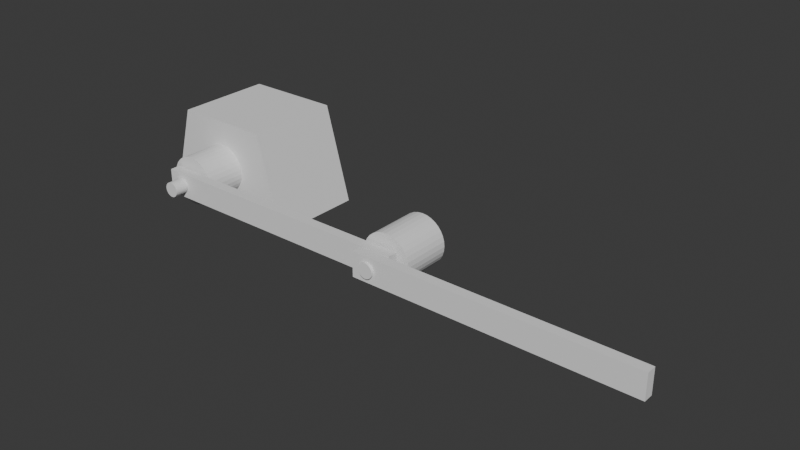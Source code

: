 # Source: arm_2R.blend  (saved by Blender 5.1.30; exported with 4.5.12 LTS)
import bpy
from mathutils import Matrix  # noqa: F401  (used for matrix-valued properties, if any)

bpy.ops.wm.read_factory_settings(use_empty=True)
scene = bpy.context.scene
scene.name = 'Scene'

# ---- collections
col_collection = bpy.data.collections.new('Collection'); scene.collection.children.link(col_collection)

# ---- world
world_world = bpy.data.worlds.new('World'); scene.world = world_world
world_world.use_nodes = True; world_world.node_tree.nodes.clear()
_N = world_world.node_tree.nodes; _L = world_world.node_tree.links
n0 = _N.new('ShaderNodeOutputWorld'); n0.name = 'World Output'; n0.location = (200, 100)
n1 = _N.new('ShaderNodeBackground'); n1.name = 'Background'; n1.location = (-200, 100)
n1.inputs[0].default_value = (0.05088, 0.05088, 0.05088, 1.0)
_L.new(n1.outputs[0], n0.inputs[0])
n0.is_active_output = True
world_world.color = (0.05088, 0.05088, 0.05088)
world_world.sun_shadow_jitter_overblur = 0.0

# ---- meshes
me_cube_001 = bpy.data.meshes.new('Cube.001')
me_cube_001.from_pydata([(-1.549, -1.0, -1.0), (-1.0, -1.0, 1.0), (-1.549, 1.0, -1.0), (-1.0, 1.0, 1.0), (1.549, -1.0, -1.0), (1.0, -1.0, 1.0), (1.549, 1.0, -1.0), (1.0, 1.0, 1.0)], [], [(0, 1, 3, 2), (2, 3, 7, 6), (6, 7, 5, 4), (4, 5, 1, 0), (2, 6, 4, 0), (7, 3, 1, 5)])
_uv = me_cube_001.uv_layers.new(name='UVMap')
_uv.uv.foreach_set('vector', [0.375, 0.0, 0.625, 0.0, 0.625, 0.25, 0.375, 0.25, 0.375, 0.25, 0.625, 0.25, 0.625, 0.5, 0.375, 0.5, 0.375, 0.5, 0.625, 0.5, 0.625, 0.75, 0.375, 0.75, 0.375, 0.75, 0.625, 0.75, 0.625, 1.0, 0.375, 1.0, 0.125, 0.5, 0.375, 0.5, 0.375, 0.75, 0.125, 0.75, 0.625, 0.5, 0.875, 0.5, 0.875, 0.75, 0.625, 0.75])
me_cube_001.update()
me_cylinder = bpy.data.meshes.new('Cylinder')
me_cylinder.from_pydata([(0.0, 1.0, -1.0), (0.0, 1.0, 1.0), (0.1951, 0.9808, -1.0), (0.1951, 0.9808, 1.0), (0.3827, 0.9239, -1.0), (0.3827, 0.9239, 1.0), (0.5556, 0.8315, -1.0), (0.5556, 0.8315, 1.0), (0.7071, 0.7071, -1.0), (0.7071, 0.7071, 1.0), (0.8315, 0.5556, -1.0), (0.8315, 0.5556, 1.0), (0.9239, 0.3827, -1.0), (0.9239, 0.3827, 1.0), (0.9808, 0.1951, -1.0), (0.9808, 0.1951, 1.0), (1.0, 0.0, -1.0), (1.0, 0.0, 1.0), (0.9808, -0.1951, -1.0), (0.9808, -0.1951, 1.0), (0.9239, -0.3827, -1.0), (0.9239, -0.3827, 1.0), (0.8315, -0.5556, -1.0), (0.8315, -0.5556, 1.0), (0.7071, -0.7071, -1.0), (0.7071, -0.7071, 1.0), (0.5556, -0.8315, -1.0), (0.5556, -0.8315, 1.0), (0.3827, -0.9239, -1.0), (0.3827, -0.9239, 1.0), (0.1951, -0.9808, -1.0), (0.1951, -0.9808, 1.0), (0.0, -1.0, -1.0), (0.0, -1.0, 1.0), (-0.1951, -0.9808, -1.0), (-0.1951, -0.9808, 1.0), (-0.3827, -0.9239, -1.0), (-0.3827, -0.9239, 1.0), (-0.5556, -0.8315, -1.0), (-0.5556, -0.8315, 1.0), (-0.7071, -0.7071, -1.0), (-0.7071, -0.7071, 1.0), (-0.8315, -0.5556, -1.0), (-0.8315, -0.5556, 1.0), (-0.9239, -0.3827, -1.0), (-0.9239, -0.3827, 1.0), (-0.9808, -0.1951, -1.0), (-0.9808, -0.1951, 1.0), (-1.0, 0.0, -1.0), (-1.0, 0.0, 1.0), (-0.9808, 0.1951, -1.0), (-0.9808, 0.1951, 1.0), (-0.9239, 0.3827, -1.0), (-0.9239, 0.3827, 1.0), (-0.8315, 0.5556, -1.0), (-0.8315, 0.5556, 1.0), (-0.7071, 0.7071, -1.0), (-0.7071, 0.7071, 1.0), (-0.5556, 0.8315, -1.0), (-0.5556, 0.8315, 1.0), (-0.3827, 0.9239, -1.0), (-0.3827, 0.9239, 1.0), (-0.1951, 0.9808, -1.0), (-0.1951, 0.9808, 1.0)], [], [(0, 1, 3, 2), (2, 3, 5, 4), (4, 5, 7, 6), (6, 7, 9, 8), (8, 9, 11, 10), (10, 11, 13, 12), (12, 13, 15, 14), (14, 15, 17, 16), (16, 17, 19, 18), (18, 19, 21, 20), (20, 21, 23, 22), (22, 23, 25, 24), (24, 25, 27, 26), (26, 27, 29, 28), (28, 29, 31, 30), (30, 31, 33, 32), (32, 33, 35, 34), (34, 35, 37, 36), (36, 37, 39, 38), (38, 39, 41, 40), (40, 41, 43, 42), (42, 43, 45, 44), (44, 45, 47, 46), (46, 47, 49, 48), (48, 49, 51, 50), (50, 51, 53, 52), (52, 53, 55, 54), (54, 55, 57, 56), (56, 57, 59, 58), (58, 59, 61, 60), (3, 1, 63, 61, 59, 57, 55, 53, 51, 49, 47, 45, 43, 41, 39, 37, 35, 33, 31, 29, 27, 25, 23, 21, 19, 17, 15, 13, 11, 9, 7, 5), (60, 61, 63, 62), (62, 63, 1, 0), (0, 2, 4, 6, 8, 10, 12, 14, 16, 18, 20, 22, 24, 26, 28, 30, 32, 34, 36, 38, 40, 42, 44, 46, 48, 50, 52, 54, 56, 58, 60, 62)])
_uv = me_cylinder.uv_layers.new(name='UVMap')
_uv.uv.foreach_set('vector', [1.0, 0.5, 1.0, 1.0, 0.9688, 1.0, 0.9688, 0.5, 0.9688, 0.5, 0.9688, 1.0, 0.9375, 1.0, 0.9375, 0.5, 0.9375, 0.5, 0.9375, 1.0, 0.9062, 1.0, 0.9062, 0.5, 0.9062, 0.5, 0.9062, 1.0, 0.875, 1.0, 0.875, 0.5, 0.875, 0.5, 0.875, 1.0, 0.8438, 1.0, 0.8438, 0.5, 0.8438, 0.5, 0.8438, 1.0, 0.8125, 1.0, 0.8125, 0.5, 0.8125, 0.5, 0.8125, 1.0, 0.7812, 1.0, 0.7812, 0.5, 0.7812, 0.5, 0.7812, 1.0, 0.75, 1.0, 0.75, 0.5, 0.75, 0.5, 0.75, 1.0, 0.7188, 1.0, 0.7188, 0.5, 0.7188, 0.5, 0.7188, 1.0, 0.6875, 1.0, 0.6875, 0.5, 0.6875, 0.5, 0.6875, 1.0, 0.6562, 1.0, 0.6562, 0.5, 0.6562, 0.5, 0.6562, 1.0, 0.625, 1.0, 0.625, 0.5, 0.625, 0.5, 0.625, 1.0, 0.5938, 1.0, 0.5938, 0.5, 0.5938, 0.5, 0.5938, 1.0, 0.5625, 1.0, 0.5625, 0.5, 0.5625, 0.5, 0.5625, 1.0, 0.5312, 1.0, 0.5312, 0.5, 0.5312, 0.5, 0.5312, 1.0, 0.5, 1.0, 0.5, 0.5, 0.5, 0.5, 0.5, 1.0, 0.4688, 1.0, 0.4688, 0.5, 0.4688, 0.5, 0.4688, 1.0, 0.4375, 1.0, 0.4375, 0.5, 0.4375, 0.5, 0.4375, 1.0, 0.4062, 1.0, 0.4062, 0.5, 0.4062, 0.5, 0.4062, 1.0, 0.375, 1.0, 0.375, 0.5, 0.375, 0.5, 0.375, 1.0, 0.3438, 1.0, 0.3438, 0.5, 0.3438, 0.5, 0.3438, 1.0, 0.3125, 1.0, 0.3125, 0.5, 0.3125, 0.5, 0.3125, 1.0, 0.2812, 1.0, 0.2812, 0.5, 0.2812, 0.5, 0.2812, 1.0, 0.25, 1.0, 0.25, 0.5, 0.25, 0.5, 0.25, 1.0, 0.2188, 1.0, 0.2188, 0.5, 0.2188, 0.5, 0.2188, 1.0, 0.1875, 1.0, 0.1875, 0.5, 0.1875, 0.5, 0.1875, 1.0, 0.1562, 1.0, 0.1562, 0.5, 0.1562, 0.5, 0.1562, 1.0, 0.125, 1.0, 0.125, 0.5, 0.125, 0.5, 0.125, 1.0, 0.09375, 1.0, 0.09375, 0.5, 0.09375, 0.5, 0.09375, 1.0, 0.0625, 1.0, 0.0625, 0.5, 0.2968, 0.4854, 0.25, 0.49, 0.2032, 0.4854, 0.1582, 0.4717, 0.1167, 0.4496, 0.08029, 0.4197, 0.05045, 0.3833, 0.02827, 0.3418, 0.01461, 0.2968, 0.01, 0.25, 0.01461, 0.2032, 0.02827, 0.1582, 0.05045, 0.1167, 0.08029, 0.08029, 0.1167, 0.05045, 0.1582, 0.02827, 0.2032, 0.01461, 0.25, 0.01, 0.2968, 0.01461, 0.3418, 0.02827, 0.3833, 0.05045, 0.4197, 0.08029, 0.4496, 0.1167, 0.4717, 0.1582, 0.4854, 0.2032, 0.49, 0.25, 0.4854, 0.2968, 0.4717, 0.3418, 0.4496, 0.3833, 0.4197, 0.4197, 0.3833, 0.4496, 0.3418, 0.4717, 0.0625, 0.5, 0.0625, 1.0, 0.03125, 1.0, 0.03125, 0.5, 0.03125, 0.5, 0.03125, 1.0, 0.0, 1.0, 0.0, 0.5, 0.75, 0.49, 0.7968, 0.4854, 0.8418, 0.4717, 0.8833, 0.4496, 0.9197, 0.4197, 0.9496, 0.3833, 0.9717, 0.3418, 0.9854, 0.2968, 0.99, 0.25, 0.9854, 0.2032, 0.9717, 0.1582, 0.9496, 0.1167, 0.9197, 0.08029, 0.8833, 0.05045, 0.8418, 0.02827, 0.7968, 0.01461, 0.75, 0.01, 0.7032, 0.01461, 0.6582, 0.02827, 0.6167, 0.05045, 0.5803, 0.08029, 0.5504, 0.1167, 0.5283, 0.1582, 0.5146, 0.2032, 0.51, 0.25, 0.5146, 0.2968, 0.5283, 0.3418, 0.5504, 0.3833, 0.5803, 0.4197, 0.6167, 0.4496, 0.6582, 0.4717, 0.7032, 0.4854])
me_cylinder.update()
me_cylinder_001 = bpy.data.meshes.new('Cylinder.001')
me_cylinder_001.from_pydata([(0.0, 1.0, -1.248), (0.0, 1.0, 0.7517), (0.1951, 0.9808, -1.248), (0.1951, 0.9808, 0.7517), (0.3827, 0.9239, -1.248), (0.3827, 0.9239, 0.7517), (0.5556, 0.8315, -1.248), (0.5556, 0.8315, 0.7517), (0.7071, 0.7071, -1.248), (0.7071, 0.7071, 0.7517), (0.8315, 0.5556, -1.248), (0.8315, 0.5556, 0.7517), (0.9239, 0.3827, -1.248), (0.9239, 0.3827, 0.7517), (0.9808, 0.1951, -1.248), (0.9808, 0.1951, 0.7517), (1.0, -3.707e-08, -1.248), (1.0, -3.707e-08, 0.7517), (0.9808, -0.1951, -1.248), (0.9808, -0.1951, 0.7517), (0.9239, -0.3827, -1.248), (0.9239, -0.3827, 0.7517), (0.8315, -0.5556, -1.248), (0.8315, -0.5556, 0.7517), (0.7071, -0.7071, -1.248), (0.7071, -0.7071, 0.7517), (0.5556, -0.8315, -1.248), (0.5556, -0.8315, 0.7517), (0.3827, -0.9239, -1.248), (0.3827, -0.9239, 0.7517), (0.1951, -0.9808, -1.248), (0.1951, -0.9808, 0.7517), (0.0, -1.0, -1.248), (0.0, -1.0, 0.7517), (-0.1951, -0.9808, -1.248), (-0.1951, -0.9808, 0.7517), (-0.3827, -0.9239, -1.248), (-0.3827, -0.9239, 0.7517), (-0.5556, -0.8315, -1.248), (-0.5556, -0.8315, 0.7517), (-0.7071, -0.7071, -1.248), (-0.7071, -0.7071, 0.7517), (-0.8315, -0.5556, -1.248), (-0.8315, -0.5556, 0.7517), (-0.9239, -0.3827, -1.248), (-0.9239, -0.3827, 0.7517), (-0.9808, -0.1951, -1.248), (-0.9808, -0.1951, 0.7517), (-1.0, -3.707e-08, -1.248), (-1.0, -3.707e-08, 0.7517), (-0.9808, 0.1951, -1.248), (-0.9808, 0.1951, 0.7517), (-0.9239, 0.3827, -1.248), (-0.9239, 0.3827, 0.7517), (-0.8315, 0.5556, -1.248), (-0.8315, 0.5556, 0.7517), (-0.7071, 0.7071, -1.248), (-0.7071, 0.7071, 0.7517), (-0.5556, 0.8315, -1.248), (-0.5556, 0.8315, 0.7517), (-0.3827, 0.9239, -1.248), (-0.3827, 0.9239, 0.7517), (-0.1951, 0.9808, -1.248), (-0.1951, 0.9808, 0.7517)], [], [(0, 1, 3, 2), (2, 3, 5, 4), (4, 5, 7, 6), (6, 7, 9, 8), (8, 9, 11, 10), (10, 11, 13, 12), (12, 13, 15, 14), (14, 15, 17, 16), (16, 17, 19, 18), (18, 19, 21, 20), (20, 21, 23, 22), (22, 23, 25, 24), (24, 25, 27, 26), (26, 27, 29, 28), (28, 29, 31, 30), (30, 31, 33, 32), (32, 33, 35, 34), (34, 35, 37, 36), (36, 37, 39, 38), (38, 39, 41, 40), (40, 41, 43, 42), (42, 43, 45, 44), (44, 45, 47, 46), (46, 47, 49, 48), (48, 49, 51, 50), (50, 51, 53, 52), (52, 53, 55, 54), (54, 55, 57, 56), (56, 57, 59, 58), (58, 59, 61, 60), (3, 1, 63, 61, 59, 57, 55, 53, 51, 49, 47, 45, 43, 41, 39, 37, 35, 33, 31, 29, 27, 25, 23, 21, 19, 17, 15, 13, 11, 9, 7, 5), (60, 61, 63, 62), (62, 63, 1, 0), (0, 2, 4, 6, 8, 10, 12, 14, 16, 18, 20, 22, 24, 26, 28, 30, 32, 34, 36, 38, 40, 42, 44, 46, 48, 50, 52, 54, 56, 58, 60, 62)])
_uv = me_cylinder_001.uv_layers.new(name='UVMap')
_uv.uv.foreach_set('vector', [1.0, 0.5, 1.0, 1.0, 0.9688, 1.0, 0.9688, 0.5, 0.9688, 0.5, 0.9688, 1.0, 0.9375, 1.0, 0.9375, 0.5, 0.9375, 0.5, 0.9375, 1.0, 0.9062, 1.0, 0.9062, 0.5, 0.9062, 0.5, 0.9062, 1.0, 0.875, 1.0, 0.875, 0.5, 0.875, 0.5, 0.875, 1.0, 0.8438, 1.0, 0.8438, 0.5, 0.8438, 0.5, 0.8438, 1.0, 0.8125, 1.0, 0.8125, 0.5, 0.8125, 0.5, 0.8125, 1.0, 0.7812, 1.0, 0.7812, 0.5, 0.7812, 0.5, 0.7812, 1.0, 0.75, 1.0, 0.75, 0.5, 0.75, 0.5, 0.75, 1.0, 0.7188, 1.0, 0.7188, 0.5, 0.7188, 0.5, 0.7188, 1.0, 0.6875, 1.0, 0.6875, 0.5, 0.6875, 0.5, 0.6875, 1.0, 0.6562, 1.0, 0.6562, 0.5, 0.6562, 0.5, 0.6562, 1.0, 0.625, 1.0, 0.625, 0.5, 0.625, 0.5, 0.625, 1.0, 0.5938, 1.0, 0.5938, 0.5, 0.5938, 0.5, 0.5938, 1.0, 0.5625, 1.0, 0.5625, 0.5, 0.5625, 0.5, 0.5625, 1.0, 0.5312, 1.0, 0.5312, 0.5, 0.5312, 0.5, 0.5312, 1.0, 0.5, 1.0, 0.5, 0.5, 0.5, 0.5, 0.5, 1.0, 0.4688, 1.0, 0.4688, 0.5, 0.4688, 0.5, 0.4688, 1.0, 0.4375, 1.0, 0.4375, 0.5, 0.4375, 0.5, 0.4375, 1.0, 0.4062, 1.0, 0.4062, 0.5, 0.4062, 0.5, 0.4062, 1.0, 0.375, 1.0, 0.375, 0.5, 0.375, 0.5, 0.375, 1.0, 0.3438, 1.0, 0.3438, 0.5, 0.3438, 0.5, 0.3438, 1.0, 0.3125, 1.0, 0.3125, 0.5, 0.3125, 0.5, 0.3125, 1.0, 0.2812, 1.0, 0.2812, 0.5, 0.2812, 0.5, 0.2812, 1.0, 0.25, 1.0, 0.25, 0.5, 0.25, 0.5, 0.25, 1.0, 0.2188, 1.0, 0.2188, 0.5, 0.2188, 0.5, 0.2188, 1.0, 0.1875, 1.0, 0.1875, 0.5, 0.1875, 0.5, 0.1875, 1.0, 0.1562, 1.0, 0.1562, 0.5, 0.1562, 0.5, 0.1562, 1.0, 0.125, 1.0, 0.125, 0.5, 0.125, 0.5, 0.125, 1.0, 0.09375, 1.0, 0.09375, 0.5, 0.09375, 0.5, 0.09375, 1.0, 0.0625, 1.0, 0.0625, 0.5, 0.2968, 0.4854, 0.25, 0.49, 0.2032, 0.4854, 0.1582, 0.4717, 0.1167, 0.4496, 0.08029, 0.4197, 0.05045, 0.3833, 0.02827, 0.3418, 0.01461, 0.2968, 0.01, 0.25, 0.01461, 0.2032, 0.02827, 0.1582, 0.05045, 0.1167, 0.08029, 0.08029, 0.1167, 0.05045, 0.1582, 0.02827, 0.2032, 0.01461, 0.25, 0.01, 0.2968, 0.01461, 0.3418, 0.02827, 0.3833, 0.05045, 0.4197, 0.08029, 0.4496, 0.1167, 0.4717, 0.1582, 0.4854, 0.2032, 0.49, 0.25, 0.4854, 0.2968, 0.4717, 0.3418, 0.4496, 0.3833, 0.4197, 0.4197, 0.3833, 0.4496, 0.3418, 0.4717, 0.0625, 0.5, 0.0625, 1.0, 0.03125, 1.0, 0.03125, 0.5, 0.03125, 0.5, 0.03125, 1.0, 0.0, 1.0, 0.0, 0.5, 0.75, 0.49, 0.7968, 0.4854, 0.8418, 0.4717, 0.8833, 0.4496, 0.9197, 0.4197, 0.9496, 0.3833, 0.9717, 0.3418, 0.9854, 0.2968, 0.99, 0.25, 0.9854, 0.2032, 0.9717, 0.1582, 0.9496, 0.1167, 0.9197, 0.08029, 0.8833, 0.05045, 0.8418, 0.02827, 0.7968, 0.01461, 0.75, 0.01, 0.7032, 0.01461, 0.6582, 0.02827, 0.6167, 0.05045, 0.5803, 0.08029, 0.5504, 0.1167, 0.5283, 0.1582, 0.5146, 0.2032, 0.51, 0.25, 0.5146, 0.2968, 0.5283, 0.3418, 0.5504, 0.3833, 0.5803, 0.4197, 0.6167, 0.4496, 0.6582, 0.4717, 0.7032, 0.4854])
me_cylinder_001.update()
me_cube_002 = bpy.data.meshes.new('Cube.002')
me_cube_002.from_pydata([(-0.1154, -0.9525, -1.0), (-0.1154, -0.9525, 1.0), (-0.1154, 1.047, -1.0), (-0.1154, 1.047, 1.0), (1.885, -0.9525, -1.0), (1.885, -0.9525, 1.0), (1.885, 1.047, -1.0), (1.885, 1.047, 1.0)], [], [(0, 1, 3, 2), (2, 3, 7, 6), (6, 7, 5, 4), (4, 5, 1, 0), (2, 6, 4, 0), (7, 3, 1, 5)])
_uv = me_cube_002.uv_layers.new(name='UVMap')
_uv.uv.foreach_set('vector', [0.375, 0.0, 0.625, 0.0, 0.625, 0.25, 0.375, 0.25, 0.375, 0.25, 0.625, 0.25, 0.625, 0.5, 0.375, 0.5, 0.375, 0.5, 0.625, 0.5, 0.625, 0.75, 0.375, 0.75, 0.375, 0.75, 0.625, 0.75, 0.625, 1.0, 0.375, 1.0, 0.125, 0.5, 0.375, 0.5, 0.375, 0.75, 0.125, 0.75, 0.625, 0.5, 0.875, 0.5, 0.875, 0.75, 0.625, 0.75])
me_cube_002.update()
me_cylinder_005 = bpy.data.meshes.new('Cylinder.005')
me_cylinder_005.from_pydata([(0.0, 1.0, -1.699), (0.0, 1.0, 0.3009), (0.1951, 0.9808, -1.699), (0.1951, 0.9808, 0.3009), (0.3827, 0.9239, -1.699), (0.3827, 0.9239, 0.3009), (0.5556, 0.8315, -1.699), (0.5556, 0.8315, 0.3009), (0.7071, 0.7071, -1.699), (0.7071, 0.7071, 0.3009), (0.8315, 0.5556, -1.699), (0.8315, 0.5556, 0.3009), (0.9239, 0.3827, -1.699), (0.9239, 0.3827, 0.3009), (0.9808, 0.1951, -1.699), (0.9808, 0.1951, 0.3009), (1.0, -1.044e-07, -1.699), (1.0, -1.044e-07, 0.3009), (0.9808, -0.1951, -1.699), (0.9808, -0.1951, 0.3009), (0.9239, -0.3827, -1.699), (0.9239, -0.3827, 0.3009), (0.8315, -0.5556, -1.699), (0.8315, -0.5556, 0.3009), (0.7071, -0.7071, -1.699), (0.7071, -0.7071, 0.3009), (0.5556, -0.8315, -1.699), (0.5556, -0.8315, 0.3009), (0.3827, -0.9239, -1.699), (0.3827, -0.9239, 0.3009), (0.1951, -0.9808, -1.699), (0.1951, -0.9808, 0.3009), (0.0, -1.0, -1.699), (0.0, -1.0, 0.3009), (-0.1951, -0.9808, -1.699), (-0.1951, -0.9808, 0.3009), (-0.3827, -0.9239, -1.699), (-0.3827, -0.9239, 0.3009), (-0.5556, -0.8315, -1.699), (-0.5556, -0.8315, 0.3009), (-0.7071, -0.7071, -1.699), (-0.7071, -0.7071, 0.3009), (-0.8315, -0.5556, -1.699), (-0.8315, -0.5556, 0.3009), (-0.9239, -0.3827, -1.699), (-0.9239, -0.3827, 0.3009), (-0.9808, -0.1951, -1.699), (-0.9808, -0.1951, 0.3009), (-1.0, -1.044e-07, -1.699), (-1.0, -1.044e-07, 0.3009), (-0.9808, 0.1951, -1.699), (-0.9808, 0.1951, 0.3009), (-0.9239, 0.3827, -1.699), (-0.9239, 0.3827, 0.3009), (-0.8315, 0.5556, -1.699), (-0.8315, 0.5556, 0.3009), (-0.7071, 0.7071, -1.699), (-0.7071, 0.7071, 0.3009), (-0.5556, 0.8315, -1.699), (-0.5556, 0.8315, 0.3009), (-0.3827, 0.9239, -1.699), (-0.3827, 0.9239, 0.3009), (-0.1951, 0.9808, -1.699), (-0.1951, 0.9808, 0.3009)], [], [(0, 1, 3, 2), (2, 3, 5, 4), (4, 5, 7, 6), (6, 7, 9, 8), (8, 9, 11, 10), (10, 11, 13, 12), (12, 13, 15, 14), (14, 15, 17, 16), (16, 17, 19, 18), (18, 19, 21, 20), (20, 21, 23, 22), (22, 23, 25, 24), (24, 25, 27, 26), (26, 27, 29, 28), (28, 29, 31, 30), (30, 31, 33, 32), (32, 33, 35, 34), (34, 35, 37, 36), (36, 37, 39, 38), (38, 39, 41, 40), (40, 41, 43, 42), (42, 43, 45, 44), (44, 45, 47, 46), (46, 47, 49, 48), (48, 49, 51, 50), (50, 51, 53, 52), (52, 53, 55, 54), (54, 55, 57, 56), (56, 57, 59, 58), (58, 59, 61, 60), (3, 1, 63, 61, 59, 57, 55, 53, 51, 49, 47, 45, 43, 41, 39, 37, 35, 33, 31, 29, 27, 25, 23, 21, 19, 17, 15, 13, 11, 9, 7, 5), (60, 61, 63, 62), (62, 63, 1, 0), (0, 2, 4, 6, 8, 10, 12, 14, 16, 18, 20, 22, 24, 26, 28, 30, 32, 34, 36, 38, 40, 42, 44, 46, 48, 50, 52, 54, 56, 58, 60, 62)])
_uv = me_cylinder_005.uv_layers.new(name='UVMap')
_uv.uv.foreach_set('vector', [1.0, 0.5, 1.0, 1.0, 0.9688, 1.0, 0.9688, 0.5, 0.9688, 0.5, 0.9688, 1.0, 0.9375, 1.0, 0.9375, 0.5, 0.9375, 0.5, 0.9375, 1.0, 0.9062, 1.0, 0.9062, 0.5, 0.9062, 0.5, 0.9062, 1.0, 0.875, 1.0, 0.875, 0.5, 0.875, 0.5, 0.875, 1.0, 0.8438, 1.0, 0.8438, 0.5, 0.8438, 0.5, 0.8438, 1.0, 0.8125, 1.0, 0.8125, 0.5, 0.8125, 0.5, 0.8125, 1.0, 0.7812, 1.0, 0.7812, 0.5, 0.7812, 0.5, 0.7812, 1.0, 0.75, 1.0, 0.75, 0.5, 0.75, 0.5, 0.75, 1.0, 0.7188, 1.0, 0.7188, 0.5, 0.7188, 0.5, 0.7188, 1.0, 0.6875, 1.0, 0.6875, 0.5, 0.6875, 0.5, 0.6875, 1.0, 0.6562, 1.0, 0.6562, 0.5, 0.6562, 0.5, 0.6562, 1.0, 0.625, 1.0, 0.625, 0.5, 0.625, 0.5, 0.625, 1.0, 0.5938, 1.0, 0.5938, 0.5, 0.5938, 0.5, 0.5938, 1.0, 0.5625, 1.0, 0.5625, 0.5, 0.5625, 0.5, 0.5625, 1.0, 0.5312, 1.0, 0.5312, 0.5, 0.5312, 0.5, 0.5312, 1.0, 0.5, 1.0, 0.5, 0.5, 0.5, 0.5, 0.5, 1.0, 0.4688, 1.0, 0.4688, 0.5, 0.4688, 0.5, 0.4688, 1.0, 0.4375, 1.0, 0.4375, 0.5, 0.4375, 0.5, 0.4375, 1.0, 0.4062, 1.0, 0.4062, 0.5, 0.4062, 0.5, 0.4062, 1.0, 0.375, 1.0, 0.375, 0.5, 0.375, 0.5, 0.375, 1.0, 0.3438, 1.0, 0.3438, 0.5, 0.3438, 0.5, 0.3438, 1.0, 0.3125, 1.0, 0.3125, 0.5, 0.3125, 0.5, 0.3125, 1.0, 0.2812, 1.0, 0.2812, 0.5, 0.2812, 0.5, 0.2812, 1.0, 0.25, 1.0, 0.25, 0.5, 0.25, 0.5, 0.25, 1.0, 0.2188, 1.0, 0.2188, 0.5, 0.2188, 0.5, 0.2188, 1.0, 0.1875, 1.0, 0.1875, 0.5, 0.1875, 0.5, 0.1875, 1.0, 0.1562, 1.0, 0.1562, 0.5, 0.1562, 0.5, 0.1562, 1.0, 0.125, 1.0, 0.125, 0.5, 0.125, 0.5, 0.125, 1.0, 0.09375, 1.0, 0.09375, 0.5, 0.09375, 0.5, 0.09375, 1.0, 0.0625, 1.0, 0.0625, 0.5, 0.2968, 0.4854, 0.25, 0.49, 0.2032, 0.4854, 0.1582, 0.4717, 0.1167, 0.4496, 0.08029, 0.4197, 0.05045, 0.3833, 0.02827, 0.3418, 0.01461, 0.2968, 0.01, 0.25, 0.01461, 0.2032, 0.02827, 0.1582, 0.05045, 0.1167, 0.08029, 0.08029, 0.1167, 0.05045, 0.1582, 0.02827, 0.2032, 0.01461, 0.25, 0.01, 0.2968, 0.01461, 0.3418, 0.02827, 0.3833, 0.05045, 0.4197, 0.08029, 0.4496, 0.1167, 0.4717, 0.1582, 0.4854, 0.2032, 0.49, 0.25, 0.4854, 0.2968, 0.4717, 0.3418, 0.4496, 0.3833, 0.4197, 0.4197, 0.3833, 0.4496, 0.3418, 0.4717, 0.0625, 0.5, 0.0625, 1.0, 0.03125, 1.0, 0.03125, 0.5, 0.03125, 0.5, 0.03125, 1.0, 0.0, 1.0, 0.0, 0.5, 0.75, 0.49, 0.7968, 0.4854, 0.8418, 0.4717, 0.8833, 0.4496, 0.9197, 0.4197, 0.9496, 0.3833, 0.9717, 0.3418, 0.9854, 0.2968, 0.99, 0.25, 0.9854, 0.2032, 0.9717, 0.1582, 0.9496, 0.1167, 0.9197, 0.08029, 0.8833, 0.05045, 0.8418, 0.02827, 0.7968, 0.01461, 0.75, 0.01, 0.7032, 0.01461, 0.6582, 0.02827, 0.6167, 0.05045, 0.5803, 0.08029, 0.5504, 0.1167, 0.5283, 0.1582, 0.5146, 0.2032, 0.51, 0.25, 0.5146, 0.2968, 0.5283, 0.3418, 0.5504, 0.3833, 0.5803, 0.4197, 0.6167, 0.4496, 0.6582, 0.4717, 0.7032, 0.4854])
me_cylinder_005.update()
me_cylinder_006 = bpy.data.meshes.new('Cylinder.006')
me_cylinder_006.from_pydata([(0.0, 1.0, -1.0), (0.0, 1.0, 1.0), (0.1951, 0.9808, -1.0), (0.1951, 0.9808, 1.0), (0.3827, 0.9239, -1.0), (0.3827, 0.9239, 1.0), (0.5556, 0.8315, -1.0), (0.5556, 0.8315, 1.0), (0.7071, 0.7071, -1.0), (0.7071, 0.7071, 1.0), (0.8315, 0.5556, -1.0), (0.8315, 0.5556, 1.0), (0.9239, 0.3827, -1.0), (0.9239, 0.3827, 1.0), (0.9808, 0.1951, -1.0), (0.9808, 0.1951, 1.0), (1.0, 0.0, -1.0), (1.0, 0.0, 1.0), (0.9808, -0.1951, -1.0), (0.9808, -0.1951, 1.0), (0.9239, -0.3827, -1.0), (0.9239, -0.3827, 1.0), (0.8315, -0.5556, -1.0), (0.8315, -0.5556, 1.0), (0.7071, -0.7071, -1.0), (0.7071, -0.7071, 1.0), (0.5556, -0.8315, -1.0), (0.5556, -0.8315, 1.0), (0.3827, -0.9239, -1.0), (0.3827, -0.9239, 1.0), (0.1951, -0.9808, -1.0), (0.1951, -0.9808, 1.0), (0.0, -1.0, -1.0), (0.0, -1.0, 1.0), (-0.1951, -0.9808, -1.0), (-0.1951, -0.9808, 1.0), (-0.3827, -0.9239, -1.0), (-0.3827, -0.9239, 1.0), (-0.5556, -0.8315, -1.0), (-0.5556, -0.8315, 1.0), (-0.7071, -0.7071, -1.0), (-0.7071, -0.7071, 1.0), (-0.8315, -0.5556, -1.0), (-0.8315, -0.5556, 1.0), (-0.9239, -0.3827, -1.0), (-0.9239, -0.3827, 1.0), (-0.9808, -0.1951, -1.0), (-0.9808, -0.1951, 1.0), (-1.0, 0.0, -1.0), (-1.0, 0.0, 1.0), (-0.9808, 0.1951, -1.0), (-0.9808, 0.1951, 1.0), (-0.9239, 0.3827, -1.0), (-0.9239, 0.3827, 1.0), (-0.8315, 0.5556, -1.0), (-0.8315, 0.5556, 1.0), (-0.7071, 0.7071, -1.0), (-0.7071, 0.7071, 1.0), (-0.5556, 0.8315, -1.0), (-0.5556, 0.8315, 1.0), (-0.3827, 0.9239, -1.0), (-0.3827, 0.9239, 1.0), (-0.1951, 0.9808, -1.0), (-0.1951, 0.9808, 1.0)], [], [(0, 1, 3, 2), (2, 3, 5, 4), (4, 5, 7, 6), (6, 7, 9, 8), (8, 9, 11, 10), (10, 11, 13, 12), (12, 13, 15, 14), (14, 15, 17, 16), (16, 17, 19, 18), (18, 19, 21, 20), (20, 21, 23, 22), (22, 23, 25, 24), (24, 25, 27, 26), (26, 27, 29, 28), (28, 29, 31, 30), (30, 31, 33, 32), (32, 33, 35, 34), (34, 35, 37, 36), (36, 37, 39, 38), (38, 39, 41, 40), (40, 41, 43, 42), (42, 43, 45, 44), (44, 45, 47, 46), (46, 47, 49, 48), (48, 49, 51, 50), (50, 51, 53, 52), (52, 53, 55, 54), (54, 55, 57, 56), (56, 57, 59, 58), (58, 59, 61, 60), (3, 1, 63, 61, 59, 57, 55, 53, 51, 49, 47, 45, 43, 41, 39, 37, 35, 33, 31, 29, 27, 25, 23, 21, 19, 17, 15, 13, 11, 9, 7, 5), (60, 61, 63, 62), (62, 63, 1, 0), (0, 2, 4, 6, 8, 10, 12, 14, 16, 18, 20, 22, 24, 26, 28, 30, 32, 34, 36, 38, 40, 42, 44, 46, 48, 50, 52, 54, 56, 58, 60, 62)])
_uv = me_cylinder_006.uv_layers.new(name='UVMap')
_uv.uv.foreach_set('vector', [1.0, 0.5, 1.0, 1.0, 0.9688, 1.0, 0.9688, 0.5, 0.9688, 0.5, 0.9688, 1.0, 0.9375, 1.0, 0.9375, 0.5, 0.9375, 0.5, 0.9375, 1.0, 0.9062, 1.0, 0.9062, 0.5, 0.9062, 0.5, 0.9062, 1.0, 0.875, 1.0, 0.875, 0.5, 0.875, 0.5, 0.875, 1.0, 0.8438, 1.0, 0.8438, 0.5, 0.8438, 0.5, 0.8438, 1.0, 0.8125, 1.0, 0.8125, 0.5, 0.8125, 0.5, 0.8125, 1.0, 0.7812, 1.0, 0.7812, 0.5, 0.7812, 0.5, 0.7812, 1.0, 0.75, 1.0, 0.75, 0.5, 0.75, 0.5, 0.75, 1.0, 0.7188, 1.0, 0.7188, 0.5, 0.7188, 0.5, 0.7188, 1.0, 0.6875, 1.0, 0.6875, 0.5, 0.6875, 0.5, 0.6875, 1.0, 0.6562, 1.0, 0.6562, 0.5, 0.6562, 0.5, 0.6562, 1.0, 0.625, 1.0, 0.625, 0.5, 0.625, 0.5, 0.625, 1.0, 0.5938, 1.0, 0.5938, 0.5, 0.5938, 0.5, 0.5938, 1.0, 0.5625, 1.0, 0.5625, 0.5, 0.5625, 0.5, 0.5625, 1.0, 0.5312, 1.0, 0.5312, 0.5, 0.5312, 0.5, 0.5312, 1.0, 0.5, 1.0, 0.5, 0.5, 0.5, 0.5, 0.5, 1.0, 0.4688, 1.0, 0.4688, 0.5, 0.4688, 0.5, 0.4688, 1.0, 0.4375, 1.0, 0.4375, 0.5, 0.4375, 0.5, 0.4375, 1.0, 0.4062, 1.0, 0.4062, 0.5, 0.4062, 0.5, 0.4062, 1.0, 0.375, 1.0, 0.375, 0.5, 0.375, 0.5, 0.375, 1.0, 0.3438, 1.0, 0.3438, 0.5, 0.3438, 0.5, 0.3438, 1.0, 0.3125, 1.0, 0.3125, 0.5, 0.3125, 0.5, 0.3125, 1.0, 0.2812, 1.0, 0.2812, 0.5, 0.2812, 0.5, 0.2812, 1.0, 0.25, 1.0, 0.25, 0.5, 0.25, 0.5, 0.25, 1.0, 0.2188, 1.0, 0.2188, 0.5, 0.2188, 0.5, 0.2188, 1.0, 0.1875, 1.0, 0.1875, 0.5, 0.1875, 0.5, 0.1875, 1.0, 0.1562, 1.0, 0.1562, 0.5, 0.1562, 0.5, 0.1562, 1.0, 0.125, 1.0, 0.125, 0.5, 0.125, 0.5, 0.125, 1.0, 0.09375, 1.0, 0.09375, 0.5, 0.09375, 0.5, 0.09375, 1.0, 0.0625, 1.0, 0.0625, 0.5, 0.2968, 0.4854, 0.25, 0.49, 0.2032, 0.4854, 0.1582, 0.4717, 0.1167, 0.4496, 0.08029, 0.4197, 0.05045, 0.3833, 0.02827, 0.3418, 0.01461, 0.2968, 0.01, 0.25, 0.01461, 0.2032, 0.02827, 0.1582, 0.05045, 0.1167, 0.08029, 0.08029, 0.1167, 0.05045, 0.1582, 0.02827, 0.2032, 0.01461, 0.25, 0.01, 0.2968, 0.01461, 0.3418, 0.02827, 0.3833, 0.05045, 0.4197, 0.08029, 0.4496, 0.1167, 0.4717, 0.1582, 0.4854, 0.2032, 0.49, 0.25, 0.4854, 0.2968, 0.4717, 0.3418, 0.4496, 0.3833, 0.4197, 0.4197, 0.3833, 0.4496, 0.3418, 0.4717, 0.0625, 0.5, 0.0625, 1.0, 0.03125, 1.0, 0.03125, 0.5, 0.03125, 0.5, 0.03125, 1.0, 0.0, 1.0, 0.0, 0.5, 0.75, 0.49, 0.7968, 0.4854, 0.8418, 0.4717, 0.8833, 0.4496, 0.9197, 0.4197, 0.9496, 0.3833, 0.9717, 0.3418, 0.9854, 0.2968, 0.99, 0.25, 0.9854, 0.2032, 0.9717, 0.1582, 0.9496, 0.1167, 0.9197, 0.08029, 0.8833, 0.05045, 0.8418, 0.02827, 0.7968, 0.01461, 0.75, 0.01, 0.7032, 0.01461, 0.6582, 0.02827, 0.6167, 0.05045, 0.5803, 0.08029, 0.5504, 0.1167, 0.5283, 0.1582, 0.5146, 0.2032, 0.51, 0.25, 0.5146, 0.2968, 0.5283, 0.3418, 0.5504, 0.3833, 0.5803, 0.4197, 0.6167, 0.4496, 0.6582, 0.4717, 0.7032, 0.4854])
me_cylinder_006.update()
me_cube_004 = bpy.data.meshes.new('Cube.004')
me_cube_004.from_pydata([(-0.1154, -0.9617, -1.0), (-0.1154, -0.9617, 1.0), (-0.1154, 1.038, -1.0), (-0.1154, 1.038, 1.0), (1.885, -0.9617, -1.0), (1.885, -0.9617, 1.0), (1.885, 1.038, -1.0), (1.885, 1.038, 1.0)], [], [(0, 1, 3, 2), (2, 3, 7, 6), (6, 7, 5, 4), (4, 5, 1, 0), (2, 6, 4, 0), (7, 3, 1, 5)])
_uv = me_cube_004.uv_layers.new(name='UVMap')
_uv.uv.foreach_set('vector', [0.375, 0.0, 0.625, 0.0, 0.625, 0.25, 0.375, 0.25, 0.375, 0.25, 0.625, 0.25, 0.625, 0.5, 0.375, 0.5, 0.375, 0.5, 0.625, 0.5, 0.625, 0.75, 0.375, 0.75, 0.375, 0.75, 0.625, 0.75, 0.625, 1.0, 0.375, 1.0, 0.125, 0.5, 0.375, 0.5, 0.375, 0.75, 0.125, 0.75, 0.625, 0.5, 0.875, 0.5, 0.875, 0.75, 0.625, 0.75])
me_cube_004.update()

# ---- objects
ob_base = bpy.data.objects.new('base', me_cube_001)
ob_housing_1 = bpy.data.objects.new('housing_1', me_cylinder)
ob_shaft_1 = bpy.data.objects.new('shaft_1', me_cylinder_001)
ob_link_1 = bpy.data.objects.new('link_1', me_cube_002)
ob_shaft_2 = bpy.data.objects.new('shaft_2', me_cylinder_005)
ob_housing_2 = bpy.data.objects.new('housing_2', me_cylinder_006)
ob_link_2 = bpy.data.objects.new('link_2', me_cube_004)

# ---- transforms, parenting, visibility, modifiers, constraints
ob_base.location = (0.0, -0.00187, 0.0)
ob_base.scale = (0.1, 0.1, 0.1)
ob_housing_1.location = (0.0, -0.1354, 0.0)
ob_housing_1.rotation_euler = (1.571, -0.0, 0.0)
ob_housing_1.scale = (0.05, 0.05, 0.05)
ob_shaft_1.location = (0.0, -0.2013, 0.0)
ob_shaft_1.rotation_euler = (1.571, -0.0, 0.0)
ob_shaft_1.scale = (0.015, 0.015, 0.05123)
ob_link_1.location = (0.0, -0.2013, 0.0)
ob_link_1.scale = (0.28, 0.01, 0.025)
ob_shaft_2.location = (0.5, -0.2244, 0.0)
ob_shaft_2.rotation_euler = (1.571, -0.0, 0.0)
ob_shaft_2.scale = (0.015, 0.015, 0.05123)
ob_housing_2.location = (0.5, -0.1354, 0.0)
ob_housing_2.rotation_euler = (1.571, -0.0, 0.0)
ob_housing_2.scale = (0.05, 0.05, 0.05)
ob_link_2.location = (0.5, -0.225, 0.0)
ob_link_2.scale = (0.28, 0.01, 0.025)

# ---- collection membership
col_collection.objects.link(ob_base)
col_collection.objects.link(ob_housing_1)
col_collection.objects.link(ob_shaft_1)
col_collection.objects.link(ob_link_1)
col_collection.objects.link(ob_shaft_2)
col_collection.objects.link(ob_housing_2)
col_collection.objects.link(ob_link_2)

# ---- scene / render settings (as saved in the file)
scene.frame_start = 1; scene.frame_end = 250; scene.frame_set(1)
scene.render.engine = 'BLENDER_EEVEE_NEXT'
scene.render.bake_bias = 0.0
scene.render.bake_samples = 0
scene.cycles.sampling_pattern = 'TABULATED_SOBOL'
scene.eevee.use_volume_custom_range = False
bpy.context.view_layer.update()

# ---- added for rendering (the .blend has no active camera and no usable light): camera, sun
cam_auto = bpy.data.cameras.new('AutoCamera')
cam_auto.lens = 50.0
cam_auto.sensor_width = 36.0
cam_auto.clip_end = 1000.0
ob_auto_camera = bpy.data.objects.new('AutoCamera', cam_auto)
scene.collection.objects.link(ob_auto_camera)
ob_auto_camera.location = (1.5893, -1.45431, 0.922316)
ob_auto_camera.rotation_euler = (1.09748, -7.21219e-08, 0.694738)
scene.camera = ob_auto_camera
light_auto_sun = bpy.data.lights.new('AutoSun', 'SUN')
light_auto_sun.energy = 3.0
light_auto_sun.angle = 0.0523599
ob_auto_sun = bpy.data.objects.new('AutoSun', light_auto_sun)
scene.collection.objects.link(ob_auto_sun)
ob_auto_sun.rotation_euler = (0.872665, 0.174533, 0.523599)
bpy.context.view_layer.update()
